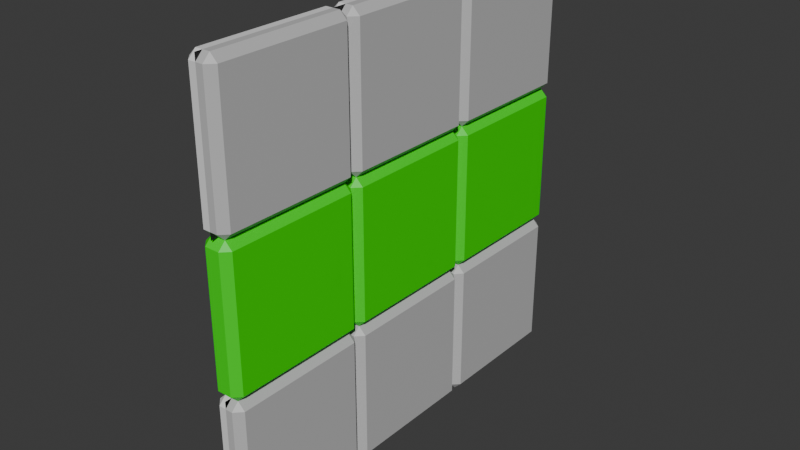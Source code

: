 # Source: Lab_Window_3.blend  (saved by Blender 4.0.36; exported with 4.5.12 LTS)
import bpy
from mathutils import Matrix  # noqa: F401  (used for matrix-valued properties, if any)

bpy.ops.wm.read_factory_settings(use_empty=True)
scene = bpy.context.scene
scene.name = 'Scene'

# ---- collections
col_collection = bpy.data.collections.new('Collection'); scene.collection.children.link(col_collection)

# ---- materials (node trees are filled in below, after node groups)
mat_front_panels = bpy.data.materials.new('Front Panels')
mat_front_panels.alpha_threshold = 0.0
mat_front_panels.use_transparent_shadow = False
mat_front_panels.roughness = 0.5
mat_front_panels.line_color = (0.0, 0.0, 0.0, 1.0)
mat_mortar = bpy.data.materials.new('Mortar')
mat_mortar.use_transparent_shadow = False
mat_back_panels = bpy.data.materials.new('Back Panels')
mat_back_panels.use_transparent_shadow = False
mat_window = bpy.data.materials.new('Window')
mat_window.use_transparent_shadow = False

# ---- material node trees
mat_front_panels.use_nodes = True; mat_front_panels.node_tree.nodes.clear()
_N = mat_front_panels.node_tree.nodes; _L = mat_front_panels.node_tree.links
n0 = _N.new('ShaderNodeOutputMaterial'); n0.name = 'Material Output'; n0.location = (300, 300)
n1 = _N.new('ShaderNodeBsdfPrincipled'); n1.name = 'Principled BSDF'; n1.location = (10, 300)
n1.inputs[0].default_value = (0.5314, 0.5314, 0.5314, 1.0)
n1.inputs[3].default_value = 1.45
_L.new(n1.outputs[0], n0.inputs[0])
n0.is_active_output = True
mat_mortar.use_nodes = True; mat_mortar.node_tree.nodes.clear()
_N = mat_mortar.node_tree.nodes; _L = mat_mortar.node_tree.links
n0 = _N.new('ShaderNodeBsdfPrincipled'); n0.name = 'Principled BSDF'; n0.location = (10, 300)
n0.inputs[0].default_value = (0.0204, 0.0204, 0.0204, 1.0)
n0.inputs[3].default_value = 1.45
n1 = _N.new('ShaderNodeOutputMaterial'); n1.name = 'Material Output'; n1.location = (300, 300)
_L.new(n0.outputs[0], n1.inputs[0])
n1.is_active_output = True
mat_back_panels.use_nodes = True; mat_back_panels.node_tree.nodes.clear()
_N = mat_back_panels.node_tree.nodes; _L = mat_back_panels.node_tree.links
n0 = _N.new('ShaderNodeBsdfPrincipled'); n0.name = 'Principled BSDF'; n0.location = (10, 300)
n0.inputs[3].default_value = 1.45
n1 = _N.new('ShaderNodeOutputMaterial'); n1.name = 'Material Output'; n1.location = (300, 300)
_L.new(n0.outputs[0], n1.inputs[0])
n1.is_active_output = True
mat_window.use_nodes = True; mat_window.node_tree.nodes.clear()
_N = mat_window.node_tree.nodes; _L = mat_window.node_tree.links
n0 = _N.new('ShaderNodeBsdfPrincipled'); n0.name = 'Principled BSDF'; n0.location = (10, 300)
n0.inputs[0].default_value = (0.01139, 0.8001, 0.0, 1.0)
n0.inputs[3].default_value = 1.45
n1 = _N.new('ShaderNodeOutputMaterial'); n1.name = 'Material Output'; n1.location = (300, 300)
_L.new(n0.outputs[0], n1.inputs[0])
n1.is_active_output = True

# ---- world
world_world = bpy.data.worlds.new('World'); scene.world = world_world
world_world.use_nodes = True; world_world.node_tree.nodes.clear()
_N = world_world.node_tree.nodes; _L = world_world.node_tree.links
n0 = _N.new('ShaderNodeOutputWorld'); n0.name = 'World Output'; n0.location = (300, 300)
n1 = _N.new('ShaderNodeBackground'); n1.name = 'Background'; n1.location = (10, 300)
n1.inputs[0].default_value = (0.05088, 0.05088, 0.05088, 1.0)
_L.new(n1.outputs[0], n0.inputs[0])
n0.is_active_output = True
world_world.color = (0.05088, 0.05088, 0.05088)
world_world.use_sun_shadow = False
world_world.sun_shadow_jitter_overblur = 0.0

# ---- meshes
me_9panelwall = bpy.data.meshes.new('9PanelWall')
me_9panelwall.from_pydata([(0.05, 3.0, 0.95), (-0.05, 3.0, 0.95), (-0.05, 6.557e-08, 0.95), (0.05, 3.0, 0.05), (0.05, -5.364e-08, 0.05), (-0.05, -5.364e-08, 0.05), (-0.05, 3.0, 0.05), (0.05, 6.557e-08, 0.95), (0.05, 2.0, 0.95), (-0.05, 2.0, 0.05), (-0.05, 1.0, 0.05), (-0.05, 2.95, -1.192e-07), (0.05, 2.95, 1.0), (-0.05, 2.95, 1.0), (0.05, 2.95, -1.192e-07), (0.1, 2.95, 0.05), (-0.1, 2.95, 0.05), (-0.1, 2.95, 0.95), (0.1, 2.95, 0.95), (0.05, 2.05, 1.0), (-0.05, 2.05, 1.0), (0.05, 2.05, 0.0), (0.1, 2.05, 0.05), (-0.1, 2.05, 0.05), (-0.1, 2.05, 0.95), (0.1, 2.05, 0.95), (-0.05, 2.05, 0.0), (-0.05, 0.95, 1.0), (0.05, 0.95, 0.0), (0.1, 0.95, 0.05), (-0.1, 0.95, 0.05), (-0.1, 0.95, 0.95), (0.1, 0.95, 0.95), (-0.05, 0.95, 0.0), (0.05, 0.05, 1.192e-07), (0.1, 0.05, 0.05), (-0.1, 0.05, 0.05), (-0.1, 0.05, 0.95), (0.1, 0.05, 0.95), (-0.05, 0.05, 1.192e-07), (0.05, 3.0, 1.95), (-0.05, 3.0, 1.95), (-0.05, 6.557e-08, 1.95), (0.05, 3.0, 1.05), (0.05, 6.557e-08, 1.05), (-0.05, 6.557e-08, 1.05), (-0.05, 3.0, 1.05), (0.05, 6.557e-08, 1.95), (0.05, 2.0, 1.95), (-0.05, 2.0, 1.05), (0.05, 1.0, 1.95), (0.05, 2.95, 2.0), (0.1, 2.95, 1.05), (-0.1, 2.95, 1.05), (-0.1, 2.95, 1.95), (0.1, 2.95, 1.95), (0.1, 2.05, 1.05), (-0.1, 2.05, 1.05), (-0.1, 2.05, 1.95), (0.1, 2.05, 1.95), (-0.05, 0.95, 2.0), (0.05, 0.95, 1.0), (0.1, 0.95, 1.05), (-0.1, 0.95, 1.05), (-0.1, 0.95, 1.95), (0.1, 0.95, 1.95), (0.05, 0.05, 2.0), (0.05, 0.05, 1.0), (0.1, 0.05, 1.05), (-0.1, 0.05, 1.05), (-0.1, 0.05, 1.95), (0.1, 0.05, 1.95), (-0.05, 0.05, 1.0), (0.05, 3.0, 2.95), (-0.05, 3.0, 2.95), (-0.05, 1.848e-07, 2.95), (0.05, 3.0, 2.05), (0.05, 6.557e-08, 2.05), (-0.05, 6.557e-08, 2.05), (-0.05, 3.0, 2.05), (0.05, 1.848e-07, 2.95), (-0.05, 2.0, 2.95), (-0.05, 1.0, 2.95), (0.05, 1.0, 2.95), (-0.05, 2.95, 2.0), (0.05, 2.95, 3.0), (-0.05, 2.95, 3.0), (0.1, 2.95, 2.05), (-0.1, 2.95, 2.05), (-0.1, 2.95, 2.95), (0.1, 2.95, 2.95), (0.05, 2.05, 3.0), (-0.05, 2.05, 3.0), (0.05, 2.05, 2.0), (0.1, 2.05, 2.05), (-0.1, 2.05, 2.05), (-0.1, 2.05, 2.95), (0.1, 2.05, 2.95), (-0.05, 2.05, 2.0), (-1.192e-07, 1.0, 2.05), (0.0, 1.0, 1.05), (0.0, 2.0, 1.05), (0.05, 1.0, 2.05), (0.05, 2.0, 2.05), (0.05, 0.95, 3.0), (-0.05, 0.95, 3.0), (0.05, 0.95, 2.0), (0.1, 0.95, 2.05), (-0.1, 0.95, 2.05), (-0.1, 0.95, 2.95), (0.1, 0.95, 2.95), (0.05, 0.05, 3.0), (-0.05, 0.05, 3.0), (0.1, 0.05, 2.05), (-0.1, 0.05, 2.05), (-0.1, 0.05, 2.95), (0.1, 0.05, 2.95), (-0.05, 0.05, 2.0), (0.0, 6.557e-08, 1.192e-07), (-1.192e-07, 3.04e-07, 3.0), (-0.05, 2.0, 0.95), (0.0, 6.557e-08, 1.192e-07), (-1.192e-07, 3.04e-07, 3.0), (0.05, 2.0, 0.05), (1.192e-07, -5.364e-08, 0.05), (0.0, 3.0, 0.95), (0.0, 1.0, 0.05), (0.0, 2.95, 1.0), (1.192e-07, 2.95, -1.192e-07), (1.192e-07, 2.05, -1.192e-07), (0.0, 2.05, 1.0), (0.05, 1.0, 1.05), (-0.05, 1.0, 1.05), (0.05, 2.0, 1.05), (0.0, 0.95, 1.192e-07), (1.192e-07, 0.05, 1.192e-07), (0.0, 3.0, 0.05), (0.0, 6.557e-08, 0.95), (1.192e-07, 2.0, 0.95), (0.0, 0.95, 1.0), (0.0, 6.557e-08, 1.05), (0.0, 3.0, 1.95), (0.0, 0.05, 1.0), (0.0, 3.0, 1.05), (0.0, 6.557e-08, 1.95), (0.0, 2.0, 1.95), (0.0, 1.0, 1.95), (0.0, 6.557e-08, 2.05), (-1.192e-07, 3.0, 2.95), (-1.192e-07, 2.95, 3.0), (0.0, 2.05, 2.0), (0.0, 2.05, 3.0), (-1.192e-07, 0.95, 3.0), (-1.192e-07, 0.05, 3.0), (0.0, 3.0, 2.05), (0.0, 1.848e-07, 2.95), (0.0, 2.0, 2.95), (0.0, 2.0, 2.05), (0.0, 2.95, 2.0), (0.0, 0.95, 2.0), (0.0, 0.05, 2.0), (0.0, 1.0, 0.0), (-1.192e-07, 1.0, 3.0), (0.0, 1.0, 0.0), (-1.192e-07, 1.0, 3.0), (1.192e-07, 3.0, -1.192e-07), (-1.192e-07, 3.0, 3.0), (1.192e-07, 3.0, -1.192e-07), (-1.192e-07, 3.0, 3.0), (0.0, 2.0, 0.0), (-1.192e-07, 2.0, 3.0), (0.0, 2.0, 0.0), (-1.192e-07, 2.0, 3.0), (0.05, 1.0, 0.05), (-0.05, 1.0, 0.95), (0.05, 1.0, 0.95), (-0.05, 1.95, 0.0), (0.05, 1.95, 1.0), (-0.05, 1.95, 1.0), (0.05, 1.95, 0.0), (0.1, 1.95, 0.05), (-0.1, 1.95, 0.05), (-0.1, 1.95, 0.95), (0.1, 1.95, 0.95), (0.05, 1.05, 1.0), (-0.05, 1.05, 1.0), (0.05, 1.05, 0.0), (0.1, 1.05, 0.05), (-0.1, 1.05, 0.05), (-0.1, 1.05, 0.95), (0.1, 1.05, 0.95), (-0.05, 1.05, 0.0), (-0.05, 2.0, 1.95), (-0.05, 1.0, 1.95), (-0.05, 1.95, 2.0), (0.1, 1.95, 1.05), (-0.1, 1.95, 1.05), (-0.1, 1.95, 1.95), (0.1, 1.95, 1.95), (0.05, 1.05, 2.0), (0.1, 1.05, 1.05), (-0.1, 1.05, 1.05), (-0.1, 1.05, 1.95), (0.1, 1.05, 1.95), (0.05, 2.0, 2.95), (-0.05, 2.0, 2.05), (-0.05, 1.0, 2.05), (0.05, 1.95, 3.0), (-0.05, 1.95, 3.0), (0.05, 1.95, 2.0), (0.1, 1.95, 2.05), (-0.1, 1.95, 2.05), (-0.1, 1.95, 2.95), (0.1, 1.95, 2.95), (0.05, 1.05, 3.0), (-0.05, 1.05, 3.0), (0.1, 1.05, 2.05), (-0.1, 1.05, 2.05), (-0.1, 1.05, 2.95), (0.1, 1.05, 2.95), (-0.05, 1.05, 2.0), (1.192e-07, 1.95, -1.192e-07), (1.192e-07, 1.95, 1.0), (0.0, 1.05, 1.0), (0.0, 1.05, 1.192e-07), (1.192e-07, 2.0, 0.05), (0.0, 1.0, 0.95), (0.0, 1.95, 3.0), (-1.192e-07, 1.05, 3.0), (-1.192e-07, 1.0, 2.95), (0.0, 1.95, 2.0), (-1.192e-07, 1.05, 2.0)], [], [(16, 6, 11), (128, 136, 3, 14), (127, 125, 1, 13), (18, 0, 12), (14, 3, 15), (17, 1, 6, 16), (125, 136, 6, 1), (13, 1, 17), (15, 3, 0, 18), (30, 10, 33), (134, 126, 173, 28), (139, 226, 174, 27), (32, 175, 61), (28, 173, 29), (31, 174, 10, 30), (27, 174, 31), (29, 173, 175, 32), (22, 15, 18, 25), (20, 13, 17, 24), (24, 17, 16, 23), (21, 14, 15, 22), (25, 18, 12, 19), (129, 128, 14, 21), (23, 16, 11, 26), (9, 23, 26), (225, 129, 21, 123), (138, 130, 20, 120), (8, 25, 19), (123, 21, 22), (120, 24, 23, 9), (120, 20, 24), (123, 22, 25, 8), (35, 29, 32, 38), (72, 27, 31, 37), (37, 31, 30, 36), (34, 28, 29, 35), (38, 32, 61, 67), (135, 134, 28, 34), (36, 30, 33, 39), (5, 36, 39), (124, 135, 34, 4), (137, 142, 72, 2), (7, 38, 67), (4, 34, 35), (2, 37, 36, 5), (2, 72, 37), (4, 35, 38, 7), (53, 46, 13), (127, 143, 43, 12), (158, 141, 41, 84), (55, 40, 51), (12, 43, 52), (54, 41, 46, 53), (141, 143, 46, 41), (84, 41, 54), (52, 43, 40, 55), (63, 132, 27), (139, 100, 131, 61), (159, 146, 193, 60), (65, 50, 106), (61, 131, 62), (64, 193, 132, 63), (60, 193, 64), (62, 131, 50, 65), (56, 52, 55, 59), (98, 84, 54, 58), (58, 54, 53, 57), (19, 12, 52, 56), (59, 55, 51, 93), (57, 53, 13, 20), (49, 57, 20), (101, 130, 19, 133), (145, 150, 98, 192), (48, 59, 93), (133, 19, 56), (192, 58, 57, 49), (192, 98, 58), (133, 56, 59, 48), (68, 62, 65, 71), (117, 60, 64, 70), (70, 64, 63, 69), (67, 61, 62, 68), (71, 65, 106, 66), (69, 63, 27, 72), (45, 69, 72), (140, 142, 67, 44), (144, 160, 117, 42), (47, 71, 66), (44, 67, 68), (42, 70, 69, 45), (42, 117, 70), (44, 68, 71, 47), (88, 79, 84), (158, 154, 76, 51), (149, 148, 74, 86), (90, 73, 85), (51, 76, 87), (89, 74, 79, 88), (148, 154, 79, 74), (86, 74, 89), (87, 76, 73, 90), (108, 206, 60), (159, 99, 102, 106), (152, 229, 82, 105), (110, 83, 104), (106, 102, 107), (109, 82, 206, 108), (105, 82, 109), (107, 102, 83, 110), (94, 87, 90, 97), (92, 86, 89, 96), (96, 89, 88, 95), (93, 51, 87, 94), (97, 90, 85, 91), (151, 149, 86, 92), (95, 88, 84, 98), (205, 95, 98), (157, 150, 93, 103), (156, 151, 92, 81), (204, 97, 91), (103, 93, 94), (81, 96, 95, 205), (81, 92, 96), (103, 94, 97, 204), (113, 107, 110, 116), (112, 105, 109, 115), (115, 109, 108, 114), (66, 106, 107, 113), (116, 110, 104, 111), (153, 152, 105, 112), (114, 108, 60, 117), (78, 114, 117), (147, 160, 66, 77), (155, 153, 112, 75), (80, 116, 111), (77, 66, 113), (75, 115, 114, 78), (75, 112, 115), (77, 113, 116, 80), (178, 120, 182), (180, 123, 8, 183), (80, 111, 153, 155), (78, 117, 160, 147), (111, 104, 152, 153), (226, 175, 173, 126), (204, 91, 151, 156), (205, 98, 150, 157), (91, 85, 149, 151), (104, 83, 229, 152), (60, 206, 99, 159), (146, 50, 131, 100), (204, 156, 157, 103), (73, 76, 154, 148), (85, 73, 148, 149), (84, 79, 154, 158), (47, 66, 160, 144), (45, 72, 142, 140), (193, 146, 100, 132), (156, 81, 205, 157), (48, 93, 150, 145), (49, 20, 130, 101), (106, 50, 146, 159), (27, 132, 100, 139), (8, 138, 225, 123), (48, 145, 101, 133), (40, 43, 143, 141), (51, 40, 141, 158), (13, 46, 143, 127), (7, 67, 142, 137), (5, 39, 135, 124), (39, 33, 134, 135), (138, 120, 9, 225), (229, 83, 102, 99), (82, 229, 99, 206), (8, 19, 130, 138), (9, 26, 129, 225), (26, 11, 128, 129), (61, 175, 226, 139), (33, 10, 126, 134), (145, 192, 49, 101), (174, 226, 126, 10), (0, 3, 136, 125), (12, 0, 125, 127), (11, 6, 136, 128), (121, 163, 164, 122), (118, 119, 162, 161), (169, 170, 166, 165), (171, 167, 168, 172), (182, 120, 9, 181), (179, 123, 180), (183, 8, 177), (222, 138, 120, 178), (221, 225, 123, 179), (181, 9, 176), (188, 181, 176, 191), (224, 221, 179, 186), (190, 183, 177, 184), (186, 179, 180, 187), (189, 182, 181, 188), (185, 178, 182, 189), (187, 180, 183, 190), (173, 187, 190, 175), (174, 185, 189), (174, 189, 188, 10), (173, 186, 187), (175, 190, 184), (226, 223, 185, 174), (126, 224, 186, 173), (10, 188, 191), (195, 133, 48, 198), (194, 192, 197), (197, 192, 49, 196), (177, 133, 195), (198, 48, 209), (230, 145, 192, 194), (222, 101, 133, 177), (196, 49, 178), (201, 196, 178, 185), (203, 198, 209, 199), (184, 177, 195, 200), (202, 197, 196, 201), (220, 194, 197, 202), (200, 195, 198, 203), (131, 200, 203, 50), (193, 220, 202), (193, 202, 201, 132), (131, 184, 200), (50, 203, 199), (146, 231, 220, 193), (100, 223, 184, 131), (132, 201, 185), (210, 103, 204, 213), (208, 81, 212), (212, 81, 205, 211), (209, 103, 210), (213, 204, 207), (227, 156, 81, 208), (230, 157, 103, 209), (211, 205, 194), (217, 211, 194, 220), (228, 227, 208, 215), (219, 213, 207, 214), (199, 209, 210, 216), (218, 212, 211, 217), (215, 208, 212, 218), (216, 210, 213, 219), (102, 216, 219, 83), (82, 215, 218), (82, 218, 217, 206), (102, 199, 216), (83, 219, 214), (229, 228, 215, 82), (99, 231, 199, 102), (206, 217, 220), (206, 220, 231, 99), (83, 214, 228, 229), (214, 207, 227, 228), (194, 205, 157, 230), (207, 204, 156, 227), (132, 185, 223, 100), (50, 199, 231, 146), (178, 49, 101, 222), (209, 48, 145, 230), (10, 191, 224, 126), (175, 184, 223, 226), (191, 176, 221, 224), (176, 9, 225, 221), (177, 8, 138, 222)])
me_9panelwall.polygons.foreach_set('material_index', [2, 0, 2, 0, 0, 2, 2, 2, 0, 2, 0, 2, 0, 0, 2, 2, 0, 0, 2, 2, 0, 0, 0, 2, 2, 0, 2, 0, 0, 2, 2, 0, 0, 2, 2, 0, 0, 0, 2, 2, 0, 2, 0, 0, 2, 2, 0, 2, 0, 2, 0, 0, 2, 2, 2, 0, 2, 0, 2, 0, 0, 2, 2, 0, 0, 2, 2, 0, 0, 2, 2, 0, 2, 0, 0, 2, 2, 0, 0, 2, 2, 0, 0, 2, 2, 0, 2, 0, 0, 2, 2, 0, 2, 0, 2, 0, 0, 2, 2, 2, 0, 2, 0, 2, 0, 0, 2, 2, 0, 0, 2, 2, 0, 0, 2, 2, 2, 0, 2, 0, 0, 2, 2, 0, 0, 2, 2, 0, 0, 2, 2, 2, 0, 2, 0, 0, 2, 2, 0, 3, 3, 0, 2, 0, 0, 0, 2, 0, 0, 2, 0, 0, 0, 0, 2, 0, 2, 2, 2, 0, 2, 0, 2, 0, 0, 0, 0, 2, 0, 2, 2, 2, 0, 2, 0, 2, 2, 0, 2, 2, 2, 0, 0, 2, 1, 1, 1, 1, 3, 3, 3, 3, 3, 3, 3, 3, 3, 3, 3, 3, 3, 3, 3, 3, 3, 3, 3, 3, 3, 3, 3, 3, 3, 3, 3, 3, 3, 3, 3, 3, 3, 3, 3, 3, 3, 3, 3, 3, 3, 3, 3, 3, 3, 3, 3, 3, 3, 3, 3, 3, 3, 3, 3, 3, 3, 3, 3, 3, 3, 3, 3, 3, 3, 3, 3, 3, 3, 3, 3, 3, 3, 3, 3, 3, 3, 3, 3, 3])
_uv = me_9panelwall.uv_layers.new(name='UVMap')
_uv.uv.foreach_set('vector', [0.5625, 0.875, 0.625, 1.0, 0.5625, 1.0, 0.5625, 0.125, 0.625, 0.125, 0.625, 0.25, 0.5625, 0.25, 0.5625, 0.625, 0.625, 0.625, 0.625, 0.75, 0.5625, 0.75, 0.5625, 0.4375, 0.625, 0.5, 0.5625, 0.5, 0.5625, 0.25, 0.625, 0.375, 0.5625, 0.375, 0.5625, 0.8125, 0.625, 0.8125, 0.625, 0.875, 0.5625, 0.875, 0.6875, 0.625, 0.75, 0.625, 0.75, 0.75, 0.6875, 0.75, 0.5625, 0.75, 0.625, 0.8125, 0.5625, 0.8125, 0.5625, 0.375, 0.625, 0.375, 0.625, 0.4375, 0.5625, 0.4375, 0.4062, 0.875, 0.4375, 1.0, 0.4062, 1.0, 0.4062, 0.125, 0.4375, 0.125, 0.4375, 0.25, 0.4062, 0.25, 0.4062, 0.625, 0.4375, 0.625, 0.4375, 0.75, 0.4062, 0.75, 0.4062, 0.4375, 0.4375, 0.5, 0.4062, 0.5, 0.4062, 0.25, 0.4375, 0.375, 0.4062, 0.375, 0.4062, 0.8125, 0.4375, 0.8125, 0.4375, 0.875, 0.4062, 0.875, 0.4062, 0.75, 0.4375, 0.8125, 0.4062, 0.8125, 0.4062, 0.375, 0.4375, 0.375, 0.4375, 0.4375, 0.4062, 0.4375, 0.5312, 0.375, 0.5625, 0.375, 0.5625, 0.4375, 0.5312, 0.4375, 0.5312, 0.75, 0.5625, 0.75, 0.5625, 0.8125, 0.5312, 0.8125, 0.5312, 0.8125, 0.5625, 0.8125, 0.5625, 0.875, 0.5312, 0.875, 0.5312, 0.25, 0.5625, 0.25, 0.5625, 0.375, 0.5312, 0.375, 0.5312, 0.4375, 0.5625, 0.4375, 0.5625, 0.5, 0.5312, 0.5, 0.5312, 0.125, 0.5625, 0.125, 0.5625, 0.25, 0.5312, 0.25, 0.5312, 0.875, 0.5625, 0.875, 0.5625, 1.0, 0.5312, 1.0, 0.5, 0.875, 0.5312, 0.875, 0.5312, 1.0, 0.5, 0.125, 0.5312, 0.125, 0.5312, 0.25, 0.5, 0.25, 0.5, 0.625, 0.5312, 0.625, 0.5312, 0.75, 0.5, 0.75, 0.5, 0.4375, 0.5312, 0.4375, 0.5312, 0.5, 0.5, 0.25, 0.5312, 0.25, 0.5312, 0.375, 0.5, 0.8125, 0.5312, 0.8125, 0.5312, 0.875, 0.5, 0.875, 0.5, 0.75, 0.5312, 0.75, 0.5312, 0.8125, 0.5, 0.375, 0.5312, 0.375, 0.5312, 0.4375, 0.5, 0.4375, 0.3906, 0.375, 0.4062, 0.375, 0.4062, 0.4375, 0.3906, 0.4375, 0.3906, 0.75, 0.4062, 0.75, 0.4062, 0.8125, 0.3906, 0.8125, 0.3906, 0.8125, 0.4062, 0.8125, 0.4062, 0.875, 0.3906, 0.875, 0.3906, 0.25, 0.4062, 0.25, 0.4062, 0.375, 0.3906, 0.375, 0.3906, 0.4375, 0.4062, 0.4375, 0.4062, 0.5, 0.3906, 0.5, 0.3906, 0.125, 0.4062, 0.125, 0.4062, 0.25, 0.3906, 0.25, 0.3906, 0.875, 0.4062, 0.875, 0.4062, 1.0, 0.3906, 1.0, 0.375, 0.875, 0.3906, 0.875, 0.3906, 1.0, 0.375, 0.125, 0.3906, 0.125, 0.3906, 0.25, 0.375, 0.25, 0.375, 0.625, 0.3906, 0.625, 0.3906, 0.75, 0.375, 0.75, 0.375, 0.4375, 0.3906, 0.4375, 0.3906, 0.5, 0.375, 0.25, 0.3906, 0.25, 0.3906, 0.375, 0.375, 0.8125, 0.3906, 0.8125, 0.3906, 0.875, 0.375, 0.875, 0.375, 0.75, 0.3906, 0.75, 0.3906, 0.8125, 0.375, 0.375, 0.3906, 0.375, 0.3906, 0.4375, 0.375, 0.4375, 0.5625, 0.875, 0.625, 1.0, 0.5625, 1.0, 0.5625, 0.125, 0.625, 0.125, 0.625, 0.25, 0.5625, 0.25, 0.5625, 0.625, 0.625, 0.625, 0.625, 0.75, 0.5625, 0.75, 0.5625, 0.4375, 0.625, 0.5, 0.5625, 0.5, 0.5625, 0.25, 0.625, 0.375, 0.5625, 0.375, 0.5625, 0.8125, 0.625, 0.8125, 0.625, 0.875, 0.5625, 0.875, 0.6875, 0.625, 0.75, 0.625, 0.75, 0.75, 0.6875, 0.75, 0.5625, 0.75, 0.625, 0.8125, 0.5625, 0.8125, 0.5625, 0.375, 0.625, 0.375, 0.625, 0.4375, 0.5625, 0.4375, 0.4062, 0.875, 0.4375, 1.0, 0.4062, 1.0, 0.4062, 0.125, 0.4375, 0.125, 0.4375, 0.25, 0.4062, 0.25, 0.4062, 0.625, 0.4375, 0.625, 0.4375, 0.75, 0.4062, 0.75, 0.4062, 0.4375, 0.4375, 0.5, 0.4062, 0.5, 0.4062, 0.25, 0.4375, 0.375, 0.4062, 0.375, 0.4062, 0.8125, 0.4375, 0.8125, 0.4375, 0.875, 0.4062, 0.875, 0.4062, 0.75, 0.4375, 0.8125, 0.4062, 0.8125, 0.4062, 0.375, 0.4375, 0.375, 0.4375, 0.4375, 0.4062, 0.4375, 0.5312, 0.375, 0.5625, 0.375, 0.5625, 0.4375, 0.5312, 0.4375, 0.5312, 0.75, 0.5625, 0.75, 0.5625, 0.8125, 0.5312, 0.8125, 0.5312, 0.8125, 0.5625, 0.8125, 0.5625, 0.875, 0.5312, 0.875, 0.5312, 0.25, 0.5625, 0.25, 0.5625, 0.375, 0.5312, 0.375, 0.5312, 0.4375, 0.5625, 0.4375, 0.5625, 0.5, 0.5312, 0.5, 0.5312, 0.875, 0.5625, 0.875, 0.5625, 1.0, 0.5312, 1.0, 0.5, 0.875, 0.5312, 0.875, 0.5312, 1.0, 0.5, 0.125, 0.5312, 0.125, 0.5312, 0.25, 0.5, 0.25, 0.5, 0.625, 0.5312, 0.625, 0.5312, 0.75, 0.5, 0.75, 0.5, 0.4375, 0.5312, 0.4375, 0.5312, 0.5, 0.5, 0.25, 0.5312, 0.25, 0.5312, 0.375, 0.5, 0.8125, 0.5312, 0.8125, 0.5312, 0.875, 0.5, 0.875, 0.5, 0.75, 0.5312, 0.75, 0.5312, 0.8125, 0.5, 0.375, 0.5312, 0.375, 0.5312, 0.4375, 0.5, 0.4375, 0.3906, 0.375, 0.4062, 0.375, 0.4062, 0.4375, 0.3906, 0.4375, 0.3906, 0.75, 0.4062, 0.75, 0.4062, 0.8125, 0.3906, 0.8125, 0.3906, 0.8125, 0.4062, 0.8125, 0.4062, 0.875, 0.3906, 0.875, 0.3906, 0.25, 0.4062, 0.25, 0.4062, 0.375, 0.3906, 0.375, 0.3906, 0.4375, 0.4062, 0.4375, 0.4062, 0.5, 0.3906, 0.5, 0.3906, 0.875, 0.4062, 0.875, 0.4062, 1.0, 0.3906, 1.0, 0.375, 0.875, 0.3906, 0.875, 0.3906, 1.0, 0.375, 0.125, 0.3906, 0.125, 0.3906, 0.25, 0.375, 0.25, 0.375, 0.625, 0.3906, 0.625, 0.3906, 0.75, 0.375, 0.75, 0.375, 0.4375, 0.3906, 0.4375, 0.3906, 0.5, 0.375, 0.25, 0.3906, 0.25, 0.3906, 0.375, 0.375, 0.8125, 0.3906, 0.8125, 0.3906, 0.875, 0.375, 0.875, 0.375, 0.75, 0.3906, 0.75, 0.3906, 0.8125, 0.375, 0.375, 0.3906, 0.375, 0.3906, 0.4375, 0.375, 0.4375, 0.5625, 0.875, 0.625, 1.0, 0.5625, 1.0, 0.5625, 0.125, 0.625, 0.125, 0.625, 0.25, 0.5625, 0.25, 0.5625, 0.625, 0.625, 0.625, 0.625, 0.75, 0.5625, 0.75, 0.5625, 0.4375, 0.625, 0.5, 0.5625, 0.5, 0.5625, 0.25, 0.625, 0.375, 0.5625, 0.375, 0.5625, 0.8125, 0.625, 0.8125, 0.625, 0.875, 0.5625, 0.875, 0.6875, 0.625, 0.75, 0.625, 0.75, 0.75, 0.6875, 0.75, 0.5625, 0.75, 0.625, 0.8125, 0.5625, 0.8125, 0.5625, 0.375, 0.625, 0.375, 0.625, 0.4375, 0.5625, 0.4375, 0.4062, 0.875, 0.4375, 1.0, 0.4062, 1.0, 0.4062, 0.125, 0.4375, 0.125, 0.4375, 0.25, 0.4062, 0.25, 0.4062, 0.625, 0.4375, 0.625, 0.4375, 0.75, 0.4062, 0.75, 0.4062, 0.4375, 0.4375, 0.5, 0.4062, 0.5, 0.4062, 0.25, 0.4375, 0.375, 0.4062, 0.375, 0.4062, 0.8125, 0.4375, 0.8125, 0.4375, 0.875, 0.4062, 0.875, 0.4062, 0.75, 0.4375, 0.8125, 0.4062, 0.8125, 0.4062, 0.375, 0.4375, 0.375, 0.4375, 0.4375, 0.4062, 0.4375, 0.5312, 0.375, 0.5625, 0.375, 0.5625, 0.4375, 0.5312, 0.4375, 0.5312, 0.75, 0.5625, 0.75, 0.5625, 0.8125, 0.5312, 0.8125, 0.5312, 0.8125, 0.5625, 0.8125, 0.5625, 0.875, 0.5312, 0.875, 0.5312, 0.25, 0.5625, 0.25, 0.5625, 0.375, 0.5312, 0.375, 0.5312, 0.4375, 0.5625, 0.4375, 0.5625, 0.5, 0.5312, 0.5, 0.5312, 0.625, 0.5625, 0.625, 0.5625, 0.75, 0.5312, 0.75, 0.5312, 0.875, 0.5625, 0.875, 0.5625, 1.0, 0.5312, 1.0, 0.5, 0.875, 0.5312, 0.875, 0.5312, 1.0, 0.5, 0.125, 0.5312, 0.125, 0.5312, 0.25, 0.5, 0.25, 0.5, 0.625, 0.5312, 0.625, 0.5312, 0.75, 0.5, 0.75, 0.5, 0.4375, 0.5312, 0.4375, 0.5312, 0.5, 0.5, 0.25, 0.5312, 0.25, 0.5312, 0.375, 0.5, 0.8125, 0.5312, 0.8125, 0.5312, 0.875, 0.5, 0.875, 0.5, 0.75, 0.5312, 0.75, 0.5312, 0.8125, 0.5, 0.375, 0.5312, 0.375, 0.5312, 0.4375, 0.5, 0.4375, 0.3906, 0.375, 0.4062, 0.375, 0.4062, 0.4375, 0.3906, 0.4375, 0.3906, 0.75, 0.4062, 0.75, 0.4062, 0.8125, 0.3906, 0.8125, 0.3906, 0.8125, 0.4062, 0.8125, 0.4062, 0.875, 0.3906, 0.875, 0.3906, 0.25, 0.4062, 0.25, 0.4062, 0.375, 0.3906, 0.375, 0.3906, 0.4375, 0.4062, 0.4375, 0.4062, 0.5, 0.3906, 0.5, 0.3906, 0.625, 0.4062, 0.625, 0.4062, 0.75, 0.3906, 0.75, 0.3906, 0.875, 0.4062, 0.875, 0.4062, 1.0, 0.3906, 1.0, 0.375, 0.875, 0.3906, 0.875, 0.3906, 1.0, 0.375, 0.125, 0.3906, 0.125, 0.3906, 0.25, 0.375, 0.25, 0.375, 0.625, 0.3906, 0.625, 0.3906, 0.75, 0.375, 0.75, 0.375, 0.4375, 0.3906, 0.4375, 0.3906, 0.5, 0.375, 0.25, 0.3906, 0.25, 0.3906, 0.375, 0.375, 0.8125, 0.3906, 0.8125, 0.3906, 0.875, 0.375, 0.875, 0.375, 0.75, 0.3906, 0.75, 0.3906, 0.8125, 0.375, 0.375, 0.3906, 0.375, 0.3906, 0.4375, 0.375, 0.4375, 0.4688, 0.75, 0.5, 0.8125, 0.4688, 0.8125, 0.4688, 0.375, 0.5, 0.375, 0.5, 0.4375, 0.4688, 0.4375, 0.375, 0.5, 0.3906, 0.5, 0.3906, 0.625, 0.375, 0.625, 0.375, 0.0, 0.3906, 0.0, 0.3906, 0.125, 0.375, 0.125, 0.3906, 0.5, 0.4062, 0.5, 0.4062, 0.625, 0.3906, 0.625, 0.4375, 0.625, 0.4375, 0.5, 0.4375, 0.5, 0.4375, 0.625, 0.5, 0.5, 0.5312, 0.5, 0.5312, 0.625, 0.5, 0.625, 0.5, 0.0, 0.5312, 0.0, 0.5312, 0.125, 0.5, 0.125, 0.5312, 0.5, 0.5625, 0.5, 0.5625, 0.625, 0.5312, 0.625, 0.4062, 0.5, 0.4375, 0.5, 0.4375, 0.625, 0.4062, 0.625, 0.4062, 0.0, 0.4375, 0.0, 0.4375, 0.125, 0.4062, 0.125, 0.4375, 0.625, 0.4375, 0.5, 0.4375, 0.5, 0.4375, 0.625, 0.5, 0.5, 0.5, 0.625, 0.5, 0.625, 0.5, 0.5, 0.6875, 0.5, 0.75, 0.5, 0.75, 0.625, 0.6875, 0.625, 0.5625, 0.5, 0.625, 0.5, 0.625, 0.625, 0.5625, 0.625, 0.5625, 0.0, 0.625, 0.0, 0.625, 0.125, 0.5625, 0.125, 0.375, 0.5, 0.3906, 0.5, 0.3906, 0.625, 0.375, 0.625, 0.375, 0.0, 0.3906, 0.0, 0.3906, 0.125, 0.375, 0.125, 0.4375, 0.75, 0.4375, 0.625, 0.4375, 0.625, 0.4375, 0.75, 0.5, 0.625, 0.5, 0.75, 0.5, 0.75, 0.5, 0.625, 0.5, 0.5, 0.5312, 0.5, 0.5312, 0.625, 0.5, 0.625, 0.5, 0.0, 0.5312, 0.0, 0.5312, 0.125, 0.5, 0.125, 0.4062, 0.5, 0.4375, 0.5, 0.4375, 0.625, 0.4062, 0.625, 0.4062, 0.0, 0.4375, 0.0, 0.4375, 0.125, 0.4062, 0.125, 0.5, 0.5, 0.5, 0.625, 0.5, 0.625, 0.5, 0.5, 0.5, 0.5, 0.5, 0.625, 0.5, 0.625, 0.5, 0.5, 0.6875, 0.5, 0.75, 0.5, 0.75, 0.625, 0.6875, 0.625, 0.5625, 0.5, 0.625, 0.5, 0.625, 0.625, 0.5625, 0.625, 0.5625, 0.0, 0.625, 0.0, 0.625, 0.125, 0.5625, 0.125, 0.375, 0.5, 0.3906, 0.5, 0.3906, 0.625, 0.375, 0.625, 0.375, 0.0, 0.3906, 0.0, 0.3906, 0.125, 0.375, 0.125, 0.3906, 0.0, 0.4062, 0.0, 0.4062, 0.125, 0.3906, 0.125, 0.5, 0.625, 0.5, 0.75, 0.5, 0.75, 0.5, 0.625, 0.4375, 0.625, 0.4375, 0.5, 0.4375, 0.5, 0.4375, 0.625, 0.4375, 0.75, 0.4375, 0.625, 0.4375, 0.625, 0.4375, 0.75, 0.5, 0.5, 0.5312, 0.5, 0.5312, 0.625, 0.5, 0.625, 0.5, 0.0, 0.5312, 0.0, 0.5312, 0.125, 0.5, 0.125, 0.5312, 0.0, 0.5625, 0.0, 0.5625, 0.125, 0.5312, 0.125, 0.4062, 0.5, 0.4375, 0.5, 0.4375, 0.625, 0.4062, 0.625, 0.4062, 0.0, 0.4375, 0.0, 0.4375, 0.125, 0.4062, 0.125, 0.5, 0.625, 0.5, 0.75, 0.5, 0.75, 0.5, 0.625, 0.4375, 0.75, 0.4375, 0.625, 0.4375, 0.625, 0.4375, 0.75, 0.6875, 0.5, 0.75, 0.5, 0.75, 0.625, 0.6875, 0.625, 0.5625, 0.5, 0.625, 0.5, 0.625, 0.625, 0.5625, 0.625, 0.5625, 0.0, 0.625, 0.0, 0.625, 0.125, 0.5625, 0.125, 0.0, 0.0, 0.0, 0.5, 1.0, 0.5, 1.0, 0.0, 0.0, 0.0, 1.0, 0.0, 1.0, 0.5, 0.0, 0.5, 0.0, 0.5, 1.0, 0.5, 1.0, 1.0, 0.0, 1.0, 0.0, 0.5, 0.0, 1.0, 1.0, 1.0, 1.0, 0.5, 0.4688, 0.8125, 0.5, 0.8125, 0.5, 0.875, 0.4688, 0.875, 0.4688, 0.25, 0.5, 0.375, 0.4688, 0.375, 0.4688, 0.4375, 0.5, 0.5, 0.4688, 0.5, 0.4688, 0.625, 0.5, 0.625, 0.5, 0.75, 0.4688, 0.75, 0.4688, 0.125, 0.5, 0.125, 0.5, 0.25, 0.4688, 0.25, 0.4688, 0.875, 0.5, 1.0, 0.4688, 1.0, 0.4531, 0.875, 0.4688, 0.875, 0.4688, 1.0, 0.4531, 1.0, 0.4531, 0.125, 0.4688, 0.125, 0.4688, 0.25, 0.4531, 0.25, 0.4531, 0.4375, 0.4688, 0.4375, 0.4688, 0.5, 0.4531, 0.5, 0.4531, 0.25, 0.4688, 0.25, 0.4688, 0.375, 0.4531, 0.375, 0.4531, 0.8125, 0.4688, 0.8125, 0.4688, 0.875, 0.4531, 0.875, 0.4531, 0.75, 0.4688, 0.75, 0.4688, 0.8125, 0.4531, 0.8125, 0.4531, 0.375, 0.4688, 0.375, 0.4688, 0.4375, 0.4531, 0.4375, 0.4375, 0.375, 0.4531, 0.375, 0.4531, 0.4375, 0.4375, 0.4375, 0.4375, 0.75, 0.4531, 0.75, 0.4531, 0.8125, 0.4375, 0.8125, 0.4531, 0.8125, 0.4531, 0.875, 0.4375, 0.875, 0.4375, 0.25, 0.4531, 0.25, 0.4531, 0.375, 0.4375, 0.4375, 0.4531, 0.4375, 0.4531, 0.5, 0.4375, 0.625, 0.4531, 0.625, 0.4531, 0.75, 0.4375, 0.75, 0.4375, 0.125, 0.4531, 0.125, 0.4531, 0.25, 0.4375, 0.25, 0.4375, 0.875, 0.4531, 0.875, 0.4531, 1.0, 0.4688, 0.375, 0.5, 0.375, 0.5, 0.4375, 0.4688, 0.4375, 0.4688, 0.75, 0.5, 0.8125, 0.4688, 0.8125, 0.4688, 0.8125, 0.5, 0.8125, 0.5, 0.875, 0.4688, 0.875, 0.4688, 0.25, 0.5, 0.375, 0.4688, 0.375, 0.4688, 0.4375, 0.5, 0.5, 0.4688, 0.5, 0.4688, 0.625, 0.5, 0.625, 0.5, 0.75, 0.4688, 0.75, 0.4688, 0.125, 0.5, 0.125, 0.5, 0.25, 0.4688, 0.25, 0.4688, 0.875, 0.5, 1.0, 0.4688, 1.0, 0.4531, 0.875, 0.4688, 0.875, 0.4688, 1.0, 0.4531, 1.0, 0.4531, 0.4375, 0.4688, 0.4375, 0.4688, 0.5, 0.4531, 0.5, 0.4531, 0.25, 0.4688, 0.25, 0.4688, 0.375, 0.4531, 0.375, 0.4531, 0.8125, 0.4688, 0.8125, 0.4688, 0.875, 0.4531, 0.875, 0.4531, 0.75, 0.4688, 0.75, 0.4688, 0.8125, 0.4531, 0.8125, 0.4531, 0.375, 0.4688, 0.375, 0.4688, 0.4375, 0.4531, 0.4375, 0.4375, 0.375, 0.4531, 0.375, 0.4531, 0.4375, 0.4375, 0.4375, 0.4375, 0.75, 0.4531, 0.75, 0.4531, 0.8125, 0.4375, 0.8125, 0.4531, 0.8125, 0.4531, 0.875, 0.4375, 0.875, 0.4375, 0.25, 0.4531, 0.25, 0.4531, 0.375, 0.4375, 0.4375, 0.4531, 0.4375, 0.4531, 0.5, 0.4375, 0.625, 0.4531, 0.625, 0.4531, 0.75, 0.4375, 0.75, 0.4375, 0.125, 0.4531, 0.125, 0.4531, 0.25, 0.4375, 0.25, 0.4375, 0.875, 0.4531, 0.875, 0.4531, 1.0, 0.4688, 0.375, 0.5, 0.375, 0.5, 0.4375, 0.4688, 0.4375, 0.4688, 0.75, 0.5, 0.8125, 0.4688, 0.8125, 0.4688, 0.8125, 0.5, 0.8125, 0.5, 0.875, 0.4688, 0.875, 0.4688, 0.25, 0.5, 0.375, 0.4688, 0.375, 0.4688, 0.4375, 0.5, 0.5, 0.4688, 0.5, 0.4688, 0.625, 0.5, 0.625, 0.5, 0.75, 0.4688, 0.75, 0.4688, 0.125, 0.5, 0.125, 0.5, 0.25, 0.4688, 0.25, 0.4688, 0.875, 0.5, 1.0, 0.4688, 1.0, 0.4531, 0.875, 0.4688, 0.875, 0.4688, 1.0, 0.4531, 1.0, 0.4531, 0.625, 0.4688, 0.625, 0.4688, 0.75, 0.4531, 0.75, 0.4531, 0.4375, 0.4688, 0.4375, 0.4688, 0.5, 0.4531, 0.5, 0.4531, 0.25, 0.4688, 0.25, 0.4688, 0.375, 0.4531, 0.375, 0.4531, 0.8125, 0.4688, 0.8125, 0.4688, 0.875, 0.4531, 0.875, 0.4531, 0.75, 0.4688, 0.75, 0.4688, 0.8125, 0.4531, 0.8125, 0.4531, 0.375, 0.4688, 0.375, 0.4688, 0.4375, 0.4531, 0.4375, 0.4375, 0.375, 0.4531, 0.375, 0.4531, 0.4375, 0.4375, 0.4375, 0.4375, 0.75, 0.4531, 0.75, 0.4531, 0.8125, 0.4375, 0.8125, 0.4531, 0.8125, 0.4531, 0.875, 0.4375, 0.875, 0.4375, 0.25, 0.4531, 0.25, 0.4531, 0.375, 0.4375, 0.4375, 0.4531, 0.4375, 0.4531, 0.5, 0.4375, 0.625, 0.4531, 0.625, 0.4531, 0.75, 0.4375, 0.75, 0.4375, 0.125, 0.4531, 0.125, 0.4531, 0.25, 0.4375, 0.25, 0.4375, 0.875, 0.4531, 0.875, 0.4531, 1.0, 0.4375, 0.0, 0.4531, 0.0, 0.4531, 0.125, 0.4375, 0.125, 0.4375, 0.5, 0.4531, 0.5, 0.4531, 0.625, 0.4375, 0.625, 0.4531, 0.5, 0.4688, 0.5, 0.4688, 0.625, 0.4531, 0.625, 0.4688, 0.0, 0.5, 0.0, 0.5, 0.125, 0.4688, 0.125, 0.4688, 0.5, 0.5, 0.5, 0.5, 0.625, 0.4688, 0.625, 0.4375, 0.0, 0.4531, 0.0, 0.4531, 0.125, 0.4375, 0.125, 0.4375, 0.5, 0.4531, 0.5, 0.4531, 0.625, 0.4375, 0.625, 0.4688, 0.0, 0.5, 0.0, 0.5, 0.125, 0.4688, 0.125, 0.4688, 0.5, 0.5, 0.5, 0.5, 0.625, 0.4688, 0.625, 0.4375, 0.0, 0.4531, 0.0, 0.4531, 0.125, 0.4375, 0.125, 0.4375, 0.5, 0.4531, 0.5, 0.4531, 0.625, 0.4375, 0.625, 0.4531, 0.0, 0.4688, 0.0, 0.4688, 0.125, 0.4531, 0.125, 0.4688, 0.0, 0.5, 0.0, 0.5, 0.125, 0.4688, 0.125, 0.4688, 0.5, 0.5, 0.5, 0.5, 0.625, 0.4688, 0.625])
me_9panelwall.materials.append(mat_front_panels)
me_9panelwall.materials.append(mat_mortar)
me_9panelwall.materials.append(mat_back_panels)
me_9panelwall.materials.append(mat_window)
me_9panelwall.update()

# ---- objects
ob_wall = bpy.data.objects.new('Wall', me_9panelwall)

# ---- transforms, parenting, visibility, modifiers, constraints
ob_wall.location = (0.0, 0.0, 0.0)
ob_wall.rotation_euler = (1.571, 0.0, 0.0)

# ---- collection membership
col_collection.objects.link(ob_wall)

# ---- scene / render settings (as saved in the file)
scene.frame_start = 1; scene.frame_end = 250; scene.frame_set(1)
scene.render.engine = 'BLENDER_EEVEE_NEXT'
scene.cycles.sampling_pattern = 'TABULATED_SOBOL'
bpy.context.view_layer.update()

# ---- added for rendering (the .blend has no active camera and no usable light): camera, sun
cam_auto = bpy.data.cameras.new('AutoCamera')
cam_auto.lens = 50.0
cam_auto.sensor_width = 36.0
cam_auto.clip_end = 1000.0
ob_auto_camera = bpy.data.objects.new('AutoCamera', cam_auto)
scene.collection.objects.link(ob_auto_camera)
ob_auto_camera.location = (3.92976, -6.21571, 4.6438)
ob_auto_camera.rotation_euler = (1.09748, -7.21219e-08, 0.694738)
scene.camera = ob_auto_camera
light_auto_sun = bpy.data.lights.new('AutoSun', 'SUN')
light_auto_sun.energy = 3.0
light_auto_sun.angle = 0.0523599
ob_auto_sun = bpy.data.objects.new('AutoSun', light_auto_sun)
scene.collection.objects.link(ob_auto_sun)
ob_auto_sun.rotation_euler = (0.872665, 0.174533, 0.523599)
bpy.context.view_layer.update()
